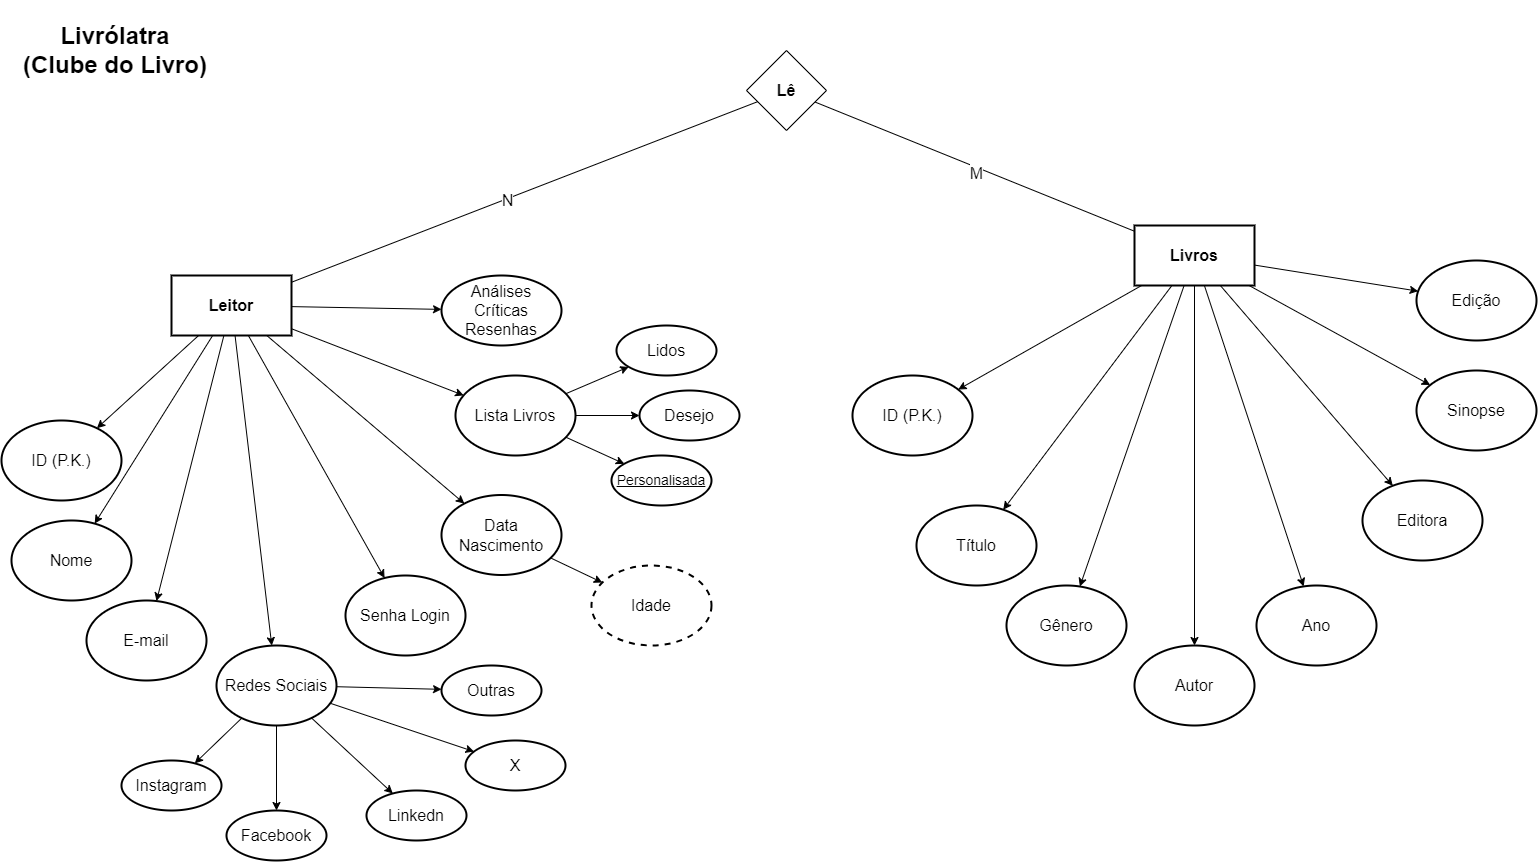

The diagram above was exported from draw.io. Its source (the exported page's mxGraphModel, read from the mxfile embedded in the PNG):
<mxGraphModel dx="1293" dy="1283" grid="1" gridSize="10" guides="1" tooltips="1" connect="1" arrows="1" fold="1" page="1" pageScale="1" pageWidth="827" pageHeight="1169" math="0" shadow="0">
  <root>
    <mxCell id="0" />
    <mxCell id="1" parent="0" />
    <mxCell id="0pynkcndntX9hv0KAbxj-1" value="&lt;b&gt;&lt;font style=&quot;font-size: 24px;&quot;&gt;Livrólatra (Clube do Livro)&lt;/font&gt;&lt;/b&gt;" style="text;html=1;strokeColor=none;fillColor=none;align=center;verticalAlign=middle;whiteSpace=wrap;rounded=0;" parent="1" vertex="1">
      <mxGeometry x="64" y="10" width="190" height="100" as="geometry" />
    </mxCell>
    <mxCell id="0pynkcndntX9hv0KAbxj-5" value="&lt;span style=&quot;font-size: 16px;&quot;&gt;ID (P.K.)&lt;/span&gt;" style="ellipse;whiteSpace=wrap;html=1;strokeColor=default;strokeWidth=2;fillColor=none;" parent="1" vertex="1">
      <mxGeometry x="45" y="430" width="120" height="80" as="geometry" />
    </mxCell>
    <mxCell id="0pynkcndntX9hv0KAbxj-6" value="&lt;span style=&quot;font-size: 16px;&quot;&gt;Nome&lt;/span&gt;" style="ellipse;whiteSpace=wrap;html=1;strokeColor=default;strokeWidth=2;fillColor=none;" parent="1" vertex="1">
      <mxGeometry x="55" y="530" width="120" height="80" as="geometry" />
    </mxCell>
    <mxCell id="0pynkcndntX9hv0KAbxj-7" value="&lt;span style=&quot;font-size: 16px;&quot;&gt;Data Nascimento&lt;br&gt;&lt;/span&gt;" style="ellipse;whiteSpace=wrap;html=1;strokeColor=default;strokeWidth=2;fillColor=none;" parent="1" vertex="1">
      <mxGeometry x="485" y="504.5" width="120" height="80" as="geometry" />
    </mxCell>
    <mxCell id="0pynkcndntX9hv0KAbxj-8" value="&lt;span style=&quot;font-size: 16px;&quot;&gt;E-mail&lt;/span&gt;" style="ellipse;whiteSpace=wrap;html=1;strokeColor=default;strokeWidth=2;fillColor=none;" parent="1" vertex="1">
      <mxGeometry x="130" y="610" width="120" height="80" as="geometry" />
    </mxCell>
    <mxCell id="0pynkcndntX9hv0KAbxj-9" value="&lt;span style=&quot;font-size: 16px;&quot;&gt;Redes Sociais&lt;/span&gt;" style="ellipse;whiteSpace=wrap;html=1;strokeColor=default;strokeWidth=2;fillColor=none;" parent="1" vertex="1">
      <mxGeometry x="260" y="655" width="120" height="80" as="geometry" />
    </mxCell>
    <mxCell id="0pynkcndntX9hv0KAbxj-10" value="&lt;span style=&quot;font-size: 16px;&quot;&gt;Senha Login&lt;/span&gt;" style="ellipse;whiteSpace=wrap;html=1;strokeColor=default;strokeWidth=2;fillColor=none;" parent="1" vertex="1">
      <mxGeometry x="389" y="585" width="120" height="80" as="geometry" />
    </mxCell>
    <mxCell id="0pynkcndntX9hv0KAbxj-11" value="&lt;span style=&quot;font-size: 16px;&quot;&gt;Idade&lt;br&gt;&lt;/span&gt;" style="ellipse;whiteSpace=wrap;html=1;strokeColor=default;strokeWidth=2;fillColor=none;dashed=1;" parent="1" vertex="1">
      <mxGeometry x="635" y="575" width="120" height="80" as="geometry" />
    </mxCell>
    <mxCell id="0pynkcndntX9hv0KAbxj-12" value="&lt;span style=&quot;font-size: 16px;&quot;&gt;Instagram&lt;br&gt;&lt;/span&gt;" style="ellipse;whiteSpace=wrap;html=1;strokeColor=default;strokeWidth=2;fillColor=none;" parent="1" vertex="1">
      <mxGeometry x="165" y="770" width="100" height="50" as="geometry" />
    </mxCell>
    <mxCell id="0pynkcndntX9hv0KAbxj-17" value="&lt;span style=&quot;font-size: 16px;&quot;&gt;Facebook&lt;br&gt;&lt;/span&gt;" style="ellipse;whiteSpace=wrap;html=1;strokeColor=default;strokeWidth=2;fillColor=none;" parent="1" vertex="1">
      <mxGeometry x="270" y="820" width="100" height="50" as="geometry" />
    </mxCell>
    <mxCell id="0pynkcndntX9hv0KAbxj-18" value="&lt;span style=&quot;font-size: 16px;&quot;&gt;Outras&lt;br&gt;&lt;/span&gt;" style="ellipse;whiteSpace=wrap;html=1;strokeColor=default;strokeWidth=2;fillColor=none;" parent="1" vertex="1">
      <mxGeometry x="485" y="675" width="100" height="50" as="geometry" />
    </mxCell>
    <mxCell id="0pynkcndntX9hv0KAbxj-19" value="&lt;span style=&quot;font-size: 16px;&quot;&gt;Linkedn&lt;br&gt;&lt;/span&gt;" style="ellipse;whiteSpace=wrap;html=1;strokeColor=default;strokeWidth=2;fillColor=none;" parent="1" vertex="1">
      <mxGeometry x="410" y="800" width="100" height="50" as="geometry" />
    </mxCell>
    <mxCell id="0pynkcndntX9hv0KAbxj-20" value="&lt;span style=&quot;font-size: 16px;&quot;&gt;X&lt;br&gt;&lt;/span&gt;" style="ellipse;whiteSpace=wrap;html=1;strokeColor=default;strokeWidth=2;fillColor=none;" parent="1" vertex="1">
      <mxGeometry x="509" y="750" width="100" height="50" as="geometry" />
    </mxCell>
    <mxCell id="IXmIICaTYyOZwb3j-QIF-14" value="&lt;b&gt;&lt;font style=&quot;font-size: 16px;&quot;&gt;Leitor&lt;/font&gt;&lt;/b&gt;" style="rounded=0;whiteSpace=wrap;html=1;fillColor=none;strokeWidth=2;" parent="1" vertex="1">
      <mxGeometry x="215" y="285" width="120" height="60" as="geometry" />
    </mxCell>
    <mxCell id="IXmIICaTYyOZwb3j-QIF-15" value="&lt;b&gt;&lt;font style=&quot;font-size: 16px;&quot;&gt;Livros&lt;/font&gt;&lt;/b&gt;" style="rounded=0;whiteSpace=wrap;html=1;fillColor=none;strokeWidth=2;" parent="1" vertex="1">
      <mxGeometry x="1178" y="235" width="120" height="60" as="geometry" />
    </mxCell>
    <mxCell id="IXmIICaTYyOZwb3j-QIF-17" value="&lt;span style=&quot;font-size: 16px;&quot;&gt;ID (P.K.)&lt;/span&gt;" style="ellipse;whiteSpace=wrap;html=1;strokeColor=default;strokeWidth=2;fillColor=none;" parent="1" vertex="1">
      <mxGeometry x="896" y="385" width="120" height="80" as="geometry" />
    </mxCell>
    <mxCell id="IXmIICaTYyOZwb3j-QIF-18" value="&lt;span style=&quot;font-size: 16px;&quot;&gt;Título&lt;/span&gt;" style="ellipse;whiteSpace=wrap;html=1;strokeColor=default;strokeWidth=2;fillColor=none;" parent="1" vertex="1">
      <mxGeometry x="960" y="515" width="120" height="80" as="geometry" />
    </mxCell>
    <mxCell id="IXmIICaTYyOZwb3j-QIF-19" value="&lt;span style=&quot;font-size: 16px;&quot;&gt;Autor&lt;/span&gt;" style="ellipse;whiteSpace=wrap;html=1;strokeColor=default;strokeWidth=2;fillColor=none;" parent="1" vertex="1">
      <mxGeometry x="1178" y="655" width="120" height="80" as="geometry" />
    </mxCell>
    <mxCell id="IXmIICaTYyOZwb3j-QIF-20" value="&lt;span style=&quot;font-size: 16px;&quot;&gt;Ano&lt;/span&gt;" style="ellipse;whiteSpace=wrap;html=1;strokeColor=default;strokeWidth=2;fillColor=none;" parent="1" vertex="1">
      <mxGeometry x="1300" y="595" width="120" height="80" as="geometry" />
    </mxCell>
    <mxCell id="IXmIICaTYyOZwb3j-QIF-21" value="&lt;span style=&quot;font-size: 16px;&quot;&gt;Editora&lt;/span&gt;" style="ellipse;whiteSpace=wrap;html=1;strokeColor=default;strokeWidth=2;fillColor=none;" parent="1" vertex="1">
      <mxGeometry x="1406" y="490" width="120" height="80" as="geometry" />
    </mxCell>
    <mxCell id="IXmIICaTYyOZwb3j-QIF-22" value="&lt;span style=&quot;font-size: 16px;&quot;&gt;Sinopse&lt;/span&gt;" style="ellipse;whiteSpace=wrap;html=1;strokeColor=default;strokeWidth=2;fillColor=none;" parent="1" vertex="1">
      <mxGeometry x="1460" y="380" width="120" height="80" as="geometry" />
    </mxCell>
    <mxCell id="IXmIICaTYyOZwb3j-QIF-55" value="&lt;span style=&quot;font-size: 16px;&quot;&gt;Análises&lt;br&gt;Críticas&lt;br&gt;Resenhas&lt;/span&gt;" style="ellipse;whiteSpace=wrap;html=1;strokeColor=default;strokeWidth=2;fillColor=none;" parent="1" vertex="1">
      <mxGeometry x="485" y="285" width="120" height="70" as="geometry" />
    </mxCell>
    <mxCell id="IXmIICaTYyOZwb3j-QIF-57" value="&lt;span style=&quot;font-size: 16px;&quot;&gt;Lista Livros&lt;/span&gt;" style="ellipse;whiteSpace=wrap;html=1;strokeColor=default;strokeWidth=2;fillColor=none;" parent="1" vertex="1">
      <mxGeometry x="499" y="385" width="120" height="80" as="geometry" />
    </mxCell>
    <mxCell id="IXmIICaTYyOZwb3j-QIF-60" value="&lt;span style=&quot;font-size: 16px;&quot;&gt;Gênero&lt;/span&gt;" style="ellipse;whiteSpace=wrap;html=1;strokeColor=default;strokeWidth=2;fillColor=none;" parent="1" vertex="1">
      <mxGeometry x="1050" y="595" width="120" height="80" as="geometry" />
    </mxCell>
    <mxCell id="jxz7ZDE6LvCJPyyybYX1-21" value="&lt;span style=&quot;font-size: 16px;&quot;&gt;Edição&lt;/span&gt;" style="ellipse;whiteSpace=wrap;html=1;strokeColor=default;strokeWidth=2;fillColor=none;" parent="1" vertex="1">
      <mxGeometry x="1460" y="270" width="120" height="80" as="geometry" />
    </mxCell>
    <mxCell id="jxz7ZDE6LvCJPyyybYX1-27" value="&lt;span style=&quot;font-size: 16px;&quot;&gt;Lidos&lt;br&gt;&lt;/span&gt;" style="ellipse;whiteSpace=wrap;html=1;strokeColor=default;strokeWidth=2;fillColor=none;" parent="1" vertex="1">
      <mxGeometry x="660" y="335" width="100" height="50" as="geometry" />
    </mxCell>
    <mxCell id="jxz7ZDE6LvCJPyyybYX1-28" value="&lt;span style=&quot;font-size: 16px;&quot;&gt;Desejo&lt;br&gt;&lt;/span&gt;" style="ellipse;whiteSpace=wrap;html=1;strokeColor=default;strokeWidth=2;fillColor=none;" parent="1" vertex="1">
      <mxGeometry x="683" y="400" width="100" height="50" as="geometry" />
    </mxCell>
    <mxCell id="jxz7ZDE6LvCJPyyybYX1-29" value="&lt;u style=&quot;&quot;&gt;&lt;font style=&quot;font-size: 14px;&quot;&gt;Personalisada&lt;/font&gt;&lt;/u&gt;" style="ellipse;whiteSpace=wrap;html=1;strokeColor=default;strokeWidth=2;fillColor=none;" parent="1" vertex="1">
      <mxGeometry x="655" y="465" width="100" height="50" as="geometry" />
    </mxCell>
    <mxCell id="Kj5mGwT2nlYilsizSxGH-1" value="" style="endArrow=classic;html=1;rounded=0;" edge="1" parent="1" source="IXmIICaTYyOZwb3j-QIF-15" target="IXmIICaTYyOZwb3j-QIF-17">
      <mxGeometry width="50" height="50" relative="1" as="geometry">
        <mxPoint x="1176" y="645" as="sourcePoint" />
        <mxPoint x="1226" y="595" as="targetPoint" />
      </mxGeometry>
    </mxCell>
    <mxCell id="Kj5mGwT2nlYilsizSxGH-2" value="" style="endArrow=classic;html=1;rounded=0;" edge="1" parent="1" source="IXmIICaTYyOZwb3j-QIF-15" target="IXmIICaTYyOZwb3j-QIF-18">
      <mxGeometry width="50" height="50" relative="1" as="geometry">
        <mxPoint x="1195" y="305" as="sourcePoint" />
        <mxPoint x="1012" y="409" as="targetPoint" />
      </mxGeometry>
    </mxCell>
    <mxCell id="Kj5mGwT2nlYilsizSxGH-3" value="" style="endArrow=classic;html=1;rounded=0;" edge="1" parent="1" source="IXmIICaTYyOZwb3j-QIF-15" target="IXmIICaTYyOZwb3j-QIF-60">
      <mxGeometry width="50" height="50" relative="1" as="geometry">
        <mxPoint x="1205" y="315" as="sourcePoint" />
        <mxPoint x="1022" y="419" as="targetPoint" />
      </mxGeometry>
    </mxCell>
    <mxCell id="Kj5mGwT2nlYilsizSxGH-4" value="" style="endArrow=classic;html=1;rounded=0;" edge="1" parent="1" source="IXmIICaTYyOZwb3j-QIF-15" target="IXmIICaTYyOZwb3j-QIF-19">
      <mxGeometry width="50" height="50" relative="1" as="geometry">
        <mxPoint x="1215" y="325" as="sourcePoint" />
        <mxPoint x="1032" y="429" as="targetPoint" />
      </mxGeometry>
    </mxCell>
    <mxCell id="Kj5mGwT2nlYilsizSxGH-5" value="" style="endArrow=classic;html=1;rounded=0;" edge="1" parent="1" source="IXmIICaTYyOZwb3j-QIF-15" target="IXmIICaTYyOZwb3j-QIF-20">
      <mxGeometry width="50" height="50" relative="1" as="geometry">
        <mxPoint x="1225" y="335" as="sourcePoint" />
        <mxPoint x="1042" y="439" as="targetPoint" />
      </mxGeometry>
    </mxCell>
    <mxCell id="Kj5mGwT2nlYilsizSxGH-6" value="" style="endArrow=classic;html=1;rounded=0;" edge="1" parent="1" source="IXmIICaTYyOZwb3j-QIF-15" target="IXmIICaTYyOZwb3j-QIF-21">
      <mxGeometry width="50" height="50" relative="1" as="geometry">
        <mxPoint x="1235" y="345" as="sourcePoint" />
        <mxPoint x="1052" y="449" as="targetPoint" />
      </mxGeometry>
    </mxCell>
    <mxCell id="Kj5mGwT2nlYilsizSxGH-7" value="" style="endArrow=classic;html=1;rounded=0;" edge="1" parent="1" source="IXmIICaTYyOZwb3j-QIF-15" target="IXmIICaTYyOZwb3j-QIF-22">
      <mxGeometry width="50" height="50" relative="1" as="geometry">
        <mxPoint x="1245" y="355" as="sourcePoint" />
        <mxPoint x="1062" y="459" as="targetPoint" />
      </mxGeometry>
    </mxCell>
    <mxCell id="Kj5mGwT2nlYilsizSxGH-8" value="" style="endArrow=classic;html=1;rounded=0;" edge="1" parent="1" source="IXmIICaTYyOZwb3j-QIF-15" target="jxz7ZDE6LvCJPyyybYX1-21">
      <mxGeometry width="50" height="50" relative="1" as="geometry">
        <mxPoint x="1255" y="365" as="sourcePoint" />
        <mxPoint x="1072" y="469" as="targetPoint" />
      </mxGeometry>
    </mxCell>
    <mxCell id="Kj5mGwT2nlYilsizSxGH-9" value="" style="endArrow=classic;html=1;rounded=0;" edge="1" parent="1" source="0pynkcndntX9hv0KAbxj-9" target="0pynkcndntX9hv0KAbxj-12">
      <mxGeometry width="50" height="50" relative="1" as="geometry">
        <mxPoint x="540" y="905" as="sourcePoint" />
        <mxPoint x="357" y="1009" as="targetPoint" />
      </mxGeometry>
    </mxCell>
    <mxCell id="Kj5mGwT2nlYilsizSxGH-10" value="" style="endArrow=classic;html=1;rounded=0;" edge="1" parent="1" source="0pynkcndntX9hv0KAbxj-9" target="0pynkcndntX9hv0KAbxj-17">
      <mxGeometry width="50" height="50" relative="1" as="geometry">
        <mxPoint x="550" y="915" as="sourcePoint" />
        <mxPoint x="367" y="1019" as="targetPoint" />
      </mxGeometry>
    </mxCell>
    <mxCell id="Kj5mGwT2nlYilsizSxGH-11" value="" style="endArrow=classic;html=1;rounded=0;" edge="1" parent="1" source="0pynkcndntX9hv0KAbxj-9" target="0pynkcndntX9hv0KAbxj-19">
      <mxGeometry width="50" height="50" relative="1" as="geometry">
        <mxPoint x="560" y="925" as="sourcePoint" />
        <mxPoint x="377" y="1029" as="targetPoint" />
      </mxGeometry>
    </mxCell>
    <mxCell id="Kj5mGwT2nlYilsizSxGH-12" value="" style="endArrow=classic;html=1;rounded=0;" edge="1" parent="1" source="0pynkcndntX9hv0KAbxj-9" target="0pynkcndntX9hv0KAbxj-20">
      <mxGeometry width="50" height="50" relative="1" as="geometry">
        <mxPoint x="570" y="935" as="sourcePoint" />
        <mxPoint x="387" y="1039" as="targetPoint" />
      </mxGeometry>
    </mxCell>
    <mxCell id="Kj5mGwT2nlYilsizSxGH-13" value="" style="endArrow=classic;html=1;rounded=0;" edge="1" parent="1" source="0pynkcndntX9hv0KAbxj-9" target="0pynkcndntX9hv0KAbxj-18">
      <mxGeometry width="50" height="50" relative="1" as="geometry">
        <mxPoint x="580" y="945" as="sourcePoint" />
        <mxPoint x="397" y="1049" as="targetPoint" />
      </mxGeometry>
    </mxCell>
    <mxCell id="Kj5mGwT2nlYilsizSxGH-14" value="" style="endArrow=classic;html=1;rounded=0;" edge="1" parent="1" source="0pynkcndntX9hv0KAbxj-7" target="0pynkcndntX9hv0KAbxj-11">
      <mxGeometry width="50" height="50" relative="1" as="geometry">
        <mxPoint x="575" y="945" as="sourcePoint" />
        <mxPoint x="690" y="705" as="targetPoint" />
      </mxGeometry>
    </mxCell>
    <mxCell id="Kj5mGwT2nlYilsizSxGH-15" value="" style="endArrow=classic;html=1;rounded=0;" edge="1" parent="1" source="IXmIICaTYyOZwb3j-QIF-57" target="jxz7ZDE6LvCJPyyybYX1-27">
      <mxGeometry width="50" height="50" relative="1" as="geometry">
        <mxPoint x="585" y="955" as="sourcePoint" />
        <mxPoint x="402" y="1059" as="targetPoint" />
      </mxGeometry>
    </mxCell>
    <mxCell id="Kj5mGwT2nlYilsizSxGH-16" value="" style="endArrow=classic;html=1;rounded=0;" edge="1" parent="1" source="IXmIICaTYyOZwb3j-QIF-57" target="jxz7ZDE6LvCJPyyybYX1-28">
      <mxGeometry width="50" height="50" relative="1" as="geometry">
        <mxPoint x="595" y="965" as="sourcePoint" />
        <mxPoint x="412" y="1069" as="targetPoint" />
      </mxGeometry>
    </mxCell>
    <mxCell id="Kj5mGwT2nlYilsizSxGH-17" value="" style="endArrow=classic;html=1;rounded=0;" edge="1" parent="1" source="IXmIICaTYyOZwb3j-QIF-57" target="jxz7ZDE6LvCJPyyybYX1-29">
      <mxGeometry width="50" height="50" relative="1" as="geometry">
        <mxPoint x="605" y="975" as="sourcePoint" />
        <mxPoint x="422" y="1079" as="targetPoint" />
      </mxGeometry>
    </mxCell>
    <mxCell id="Kj5mGwT2nlYilsizSxGH-18" value="" style="endArrow=classic;html=1;rounded=0;" edge="1" parent="1" source="IXmIICaTYyOZwb3j-QIF-14" target="0pynkcndntX9hv0KAbxj-5">
      <mxGeometry width="50" height="50" relative="1" as="geometry">
        <mxPoint x="615" y="985" as="sourcePoint" />
        <mxPoint x="432" y="1089" as="targetPoint" />
      </mxGeometry>
    </mxCell>
    <mxCell id="Kj5mGwT2nlYilsizSxGH-19" value="" style="endArrow=classic;html=1;rounded=0;" edge="1" parent="1" source="IXmIICaTYyOZwb3j-QIF-14" target="0pynkcndntX9hv0KAbxj-6">
      <mxGeometry width="50" height="50" relative="1" as="geometry">
        <mxPoint x="625" y="995" as="sourcePoint" />
        <mxPoint x="442" y="1099" as="targetPoint" />
      </mxGeometry>
    </mxCell>
    <mxCell id="Kj5mGwT2nlYilsizSxGH-20" value="" style="endArrow=classic;html=1;rounded=0;" edge="1" parent="1" source="IXmIICaTYyOZwb3j-QIF-14" target="0pynkcndntX9hv0KAbxj-8">
      <mxGeometry width="50" height="50" relative="1" as="geometry">
        <mxPoint x="635" y="1005" as="sourcePoint" />
        <mxPoint x="452" y="1109" as="targetPoint" />
      </mxGeometry>
    </mxCell>
    <mxCell id="Kj5mGwT2nlYilsizSxGH-21" value="" style="endArrow=classic;html=1;rounded=0;" edge="1" parent="1" source="IXmIICaTYyOZwb3j-QIF-14" target="0pynkcndntX9hv0KAbxj-9">
      <mxGeometry width="50" height="50" relative="1" as="geometry">
        <mxPoint x="645" y="1015" as="sourcePoint" />
        <mxPoint x="462" y="1119" as="targetPoint" />
      </mxGeometry>
    </mxCell>
    <mxCell id="Kj5mGwT2nlYilsizSxGH-22" value="" style="endArrow=classic;html=1;rounded=0;" edge="1" parent="1" source="IXmIICaTYyOZwb3j-QIF-14" target="0pynkcndntX9hv0KAbxj-10">
      <mxGeometry width="50" height="50" relative="1" as="geometry">
        <mxPoint x="655" y="1025" as="sourcePoint" />
        <mxPoint x="472" y="1129" as="targetPoint" />
      </mxGeometry>
    </mxCell>
    <mxCell id="Kj5mGwT2nlYilsizSxGH-23" value="" style="endArrow=classic;html=1;rounded=0;" edge="1" parent="1" source="IXmIICaTYyOZwb3j-QIF-14" target="0pynkcndntX9hv0KAbxj-7">
      <mxGeometry width="50" height="50" relative="1" as="geometry">
        <mxPoint x="665" y="1035" as="sourcePoint" />
        <mxPoint x="482" y="1139" as="targetPoint" />
      </mxGeometry>
    </mxCell>
    <mxCell id="Kj5mGwT2nlYilsizSxGH-24" value="" style="endArrow=classic;html=1;rounded=0;" edge="1" parent="1" source="IXmIICaTYyOZwb3j-QIF-14" target="IXmIICaTYyOZwb3j-QIF-57">
      <mxGeometry width="50" height="50" relative="1" as="geometry">
        <mxPoint x="675" y="1045" as="sourcePoint" />
        <mxPoint x="492" y="1149" as="targetPoint" />
      </mxGeometry>
    </mxCell>
    <mxCell id="Kj5mGwT2nlYilsizSxGH-25" value="" style="endArrow=classic;html=1;rounded=0;" edge="1" parent="1" source="IXmIICaTYyOZwb3j-QIF-14" target="IXmIICaTYyOZwb3j-QIF-55">
      <mxGeometry width="50" height="50" relative="1" as="geometry">
        <mxPoint x="685" y="1055" as="sourcePoint" />
        <mxPoint x="502" y="1159" as="targetPoint" />
      </mxGeometry>
    </mxCell>
    <mxCell id="Kj5mGwT2nlYilsizSxGH-26" value="&lt;b&gt;&lt;font style=&quot;font-size: 16px;&quot;&gt;Lê&lt;/font&gt;&lt;/b&gt;" style="rhombus;whiteSpace=wrap;html=1;" vertex="1" parent="1">
      <mxGeometry x="790" y="60" width="80" height="80" as="geometry" />
    </mxCell>
    <mxCell id="Kj5mGwT2nlYilsizSxGH-28" value="" style="endArrow=none;html=1;rounded=0;" edge="1" parent="1" source="Kj5mGwT2nlYilsizSxGH-26" target="IXmIICaTYyOZwb3j-QIF-15">
      <mxGeometry width="50" height="50" relative="1" as="geometry">
        <mxPoint x="740" y="570" as="sourcePoint" />
        <mxPoint x="790" y="520" as="targetPoint" />
      </mxGeometry>
    </mxCell>
    <mxCell id="Kj5mGwT2nlYilsizSxGH-32" value="&lt;font style=&quot;font-size: 16px;&quot;&gt;M&lt;/font&gt;" style="edgeLabel;html=1;align=center;verticalAlign=middle;resizable=0;points=[];" vertex="1" connectable="0" parent="Kj5mGwT2nlYilsizSxGH-28">
      <mxGeometry x="0.0151" y="-5" relative="1" as="geometry">
        <mxPoint as="offset" />
      </mxGeometry>
    </mxCell>
    <mxCell id="Kj5mGwT2nlYilsizSxGH-30" value="" style="endArrow=none;html=1;rounded=0;" edge="1" parent="1" source="IXmIICaTYyOZwb3j-QIF-14" target="Kj5mGwT2nlYilsizSxGH-26">
      <mxGeometry width="50" height="50" relative="1" as="geometry">
        <mxPoint x="740" y="570" as="sourcePoint" />
        <mxPoint x="790" y="520" as="targetPoint" />
      </mxGeometry>
    </mxCell>
    <mxCell id="Kj5mGwT2nlYilsizSxGH-31" value="&lt;font style=&quot;font-size: 16px;&quot;&gt;N&lt;/font&gt;" style="edgeLabel;html=1;align=center;verticalAlign=middle;resizable=0;points=[];" vertex="1" connectable="0" parent="Kj5mGwT2nlYilsizSxGH-30">
      <mxGeometry x="-0.0766" relative="1" as="geometry">
        <mxPoint x="1" as="offset" />
      </mxGeometry>
    </mxCell>
  </root>
</mxGraphModel>